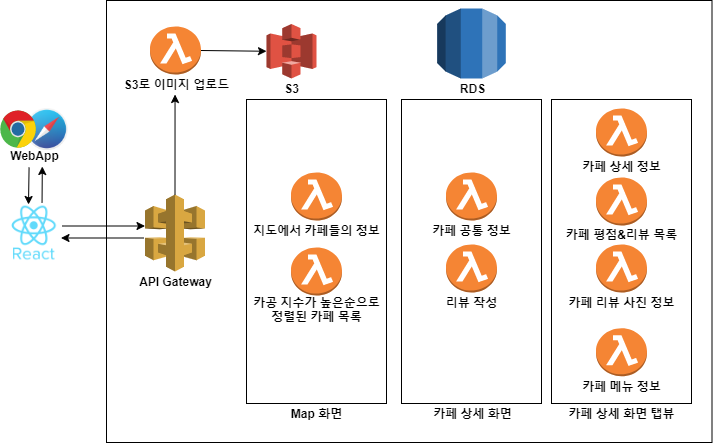

The diagram above was exported from draw.io. Its source (the exported page's mxGraphModel, read from the mxfile embedded in the PNG):
<mxGraphModel dx="2545" dy="964" grid="1" gridSize="10" guides="1" tooltips="1" connect="1" arrows="1" fold="1" page="1" pageScale="1" pageWidth="827" pageHeight="1169" math="0" shadow="0">
  <root>
    <mxCell id="0" />
    <mxCell id="1" parent="0" />
    <mxCell id="IiKsOkAnA5z7pu-bwPG6-23" value="" style="shape=image;html=1;verticalAlign=top;verticalLabelPosition=bottom;labelBackgroundColor=#ffffff;imageAspect=0;aspect=fixed;image=https://cdn3.iconfinder.com/data/icons/logos-brands-3/24/logo_brand_brands_logos_safari-128.png" vertex="1" parent="1">
      <mxGeometry x="9.75" y="409" width="42" height="42" as="geometry" />
    </mxCell>
    <mxCell id="IiKsOkAnA5z7pu-bwPG6-10" value="" style="rounded=0;whiteSpace=wrap;html=1;" vertex="1" parent="1">
      <mxGeometry x="90" y="301" width="605.5" height="442" as="geometry" />
    </mxCell>
    <mxCell id="IiKsOkAnA5z7pu-bwPG6-5" value="" style="rounded=0;whiteSpace=wrap;html=1;" vertex="1" parent="1">
      <mxGeometry x="535" y="400" width="140" height="304" as="geometry" />
    </mxCell>
    <mxCell id="IiKsOkAnA5z7pu-bwPG6-4" value="" style="rounded=0;whiteSpace=wrap;html=1;" vertex="1" parent="1">
      <mxGeometry x="385" y="400" width="140" height="304" as="geometry" />
    </mxCell>
    <mxCell id="IiKsOkAnA5z7pu-bwPG6-3" value="" style="rounded=0;whiteSpace=wrap;html=1;" vertex="1" parent="1">
      <mxGeometry x="230" y="400" width="140" height="304" as="geometry" />
    </mxCell>
    <mxCell id="wTIY5dH-qWmXWjae025E-1" value="" style="outlineConnect=0;dashed=0;verticalLabelPosition=bottom;verticalAlign=top;align=center;html=1;shape=mxgraph.aws3.api_gateway;fillColor=#D9A741;gradientColor=none;" parent="1" vertex="1">
      <mxGeometry x="128.5" y="495" width="60" height="77" as="geometry" />
    </mxCell>
    <mxCell id="wTIY5dH-qWmXWjae025E-2" value="" style="outlineConnect=0;dashed=0;verticalLabelPosition=bottom;verticalAlign=top;align=center;html=1;shape=mxgraph.aws3.lambda_function;fillColor=#F58534;gradientColor=none;" parent="1" vertex="1">
      <mxGeometry x="274.5" y="473" width="51" height="48" as="geometry" />
    </mxCell>
    <mxCell id="wTIY5dH-qWmXWjae025E-4" value="&lt;b&gt;API Gateway&lt;/b&gt;" style="text;html=1;align=center;verticalAlign=middle;resizable=0;points=[];autosize=1;strokeColor=none;" parent="1" vertex="1">
      <mxGeometry x="113.5" y="572" width="90" height="20" as="geometry" />
    </mxCell>
    <mxCell id="wTIY5dH-qWmXWjae025E-5" value="" style="outlineConnect=0;dashed=0;verticalLabelPosition=bottom;verticalAlign=top;align=center;html=1;shape=mxgraph.aws3.s3;fillColor=#E05243;gradientColor=none;" parent="1" vertex="1">
      <mxGeometry x="250" y="324.5" width="50" height="54.5" as="geometry" />
    </mxCell>
    <mxCell id="wTIY5dH-qWmXWjae025E-7" value="" style="outlineConnect=0;dashed=0;verticalLabelPosition=bottom;verticalAlign=top;align=center;html=1;shape=mxgraph.aws3.lambda_function;fillColor=#F58534;gradientColor=none;" parent="1" vertex="1">
      <mxGeometry x="579.5" y="478" width="51" height="48" as="geometry" />
    </mxCell>
    <mxCell id="wTIY5dH-qWmXWjae025E-8" value="" style="outlineConnect=0;dashed=0;verticalLabelPosition=bottom;verticalAlign=top;align=center;html=1;shape=mxgraph.aws3.lambda_function;fillColor=#F58534;gradientColor=none;" parent="1" vertex="1">
      <mxGeometry x="579.5" y="545" width="51" height="48" as="geometry" />
    </mxCell>
    <mxCell id="wTIY5dH-qWmXWjae025E-9" value="" style="outlineConnect=0;dashed=0;verticalLabelPosition=bottom;verticalAlign=top;align=center;html=1;shape=mxgraph.aws3.lambda_function;fillColor=#F58534;gradientColor=none;" parent="1" vertex="1">
      <mxGeometry x="579.5" y="409" width="51" height="48" as="geometry" />
    </mxCell>
    <mxCell id="wTIY5dH-qWmXWjae025E-10" value="" style="outlineConnect=0;dashed=0;verticalLabelPosition=bottom;verticalAlign=top;align=center;html=1;shape=mxgraph.aws3.lambda_function;fillColor=#F58534;gradientColor=none;" parent="1" vertex="1">
      <mxGeometry x="429.5" y="473" width="51" height="48" as="geometry" />
    </mxCell>
    <mxCell id="wTIY5dH-qWmXWjae025E-11" value="" style="outlineConnect=0;dashed=0;verticalLabelPosition=bottom;verticalAlign=top;align=center;html=1;shape=mxgraph.aws3.lambda_function;fillColor=#F58534;gradientColor=none;" parent="1" vertex="1">
      <mxGeometry x="274.5" y="548" width="51" height="48" as="geometry" />
    </mxCell>
    <mxCell id="wTIY5dH-qWmXWjae025E-12" value="" style="outlineConnect=0;dashed=0;verticalLabelPosition=bottom;verticalAlign=top;align=center;html=1;shape=mxgraph.aws3.rds;fillColor=#2E73B8;gradientColor=none;" parent="1" vertex="1">
      <mxGeometry x="420.68" y="309" width="68.63" height="70" as="geometry" />
    </mxCell>
    <mxCell id="wTIY5dH-qWmXWjae025E-14" value="&lt;b&gt;S3&lt;/b&gt;" style="text;html=1;align=center;verticalAlign=middle;resizable=0;points=[];autosize=1;strokeColor=none;" parent="1" vertex="1">
      <mxGeometry x="260" y="379" width="30" height="20" as="geometry" />
    </mxCell>
    <mxCell id="wTIY5dH-qWmXWjae025E-16" value="&lt;b&gt;RDS&lt;/b&gt;" style="text;html=1;align=center;verticalAlign=middle;resizable=0;points=[];autosize=1;strokeColor=none;" parent="1" vertex="1">
      <mxGeometry x="435.68" y="379" width="40" height="20" as="geometry" />
    </mxCell>
    <mxCell id="wTIY5dH-qWmXWjae025E-19" value="&lt;span style=&quot;font-family: &amp;#34;helvetica&amp;#34; , &amp;#34;apple sd gothic neo&amp;#34; , sans-serif ; background-color: rgb(255 , 255 , 255)&quot;&gt;&lt;font style=&quot;font-size: 12px&quot;&gt;&lt;b&gt;지도에서 카페들의 정보&lt;/b&gt;&lt;/font&gt;&lt;/span&gt;" style="text;html=1;align=center;verticalAlign=middle;resizable=0;points=[];autosize=1;strokeColor=none;" parent="1" vertex="1">
      <mxGeometry x="230" y="521" width="140" height="20" as="geometry" />
    </mxCell>
    <mxCell id="wTIY5dH-qWmXWjae025E-20" value="&lt;span style=&quot;font-family: &amp;#34;helvetica&amp;#34; , &amp;#34;apple sd gothic neo&amp;#34; , sans-serif ; background-color: rgb(255 , 255 , 255)&quot;&gt;&lt;font style=&quot;font-size: 12px&quot;&gt;&lt;b&gt;카공 지수가 높은순으로&lt;br&gt;정렬된 카페 목록&lt;/b&gt;&lt;/font&gt;&lt;/span&gt;" style="text;html=1;align=center;verticalAlign=middle;resizable=0;points=[];autosize=1;strokeColor=none;" parent="1" vertex="1">
      <mxGeometry x="230" y="595" width="140" height="30" as="geometry" />
    </mxCell>
    <mxCell id="wTIY5dH-qWmXWjae025E-21" value="&lt;font face=&quot;helvetica, apple sd gothic neo, sans-serif&quot;&gt;&lt;span style=&quot;background-color: rgb(255 , 255 , 255)&quot;&gt;&lt;b&gt;카페 공통 정보&lt;/b&gt;&lt;/span&gt;&lt;/font&gt;" style="text;html=1;align=center;verticalAlign=middle;resizable=0;points=[];autosize=1;strokeColor=none;" parent="1" vertex="1">
      <mxGeometry x="410" y="521" width="90" height="20" as="geometry" />
    </mxCell>
    <mxCell id="wTIY5dH-qWmXWjae025E-22" value="&lt;font face=&quot;helvetica, apple sd gothic neo, sans-serif&quot;&gt;&lt;span style=&quot;background-color: rgb(255 , 255 , 255)&quot;&gt;&lt;b&gt;카페 상세 정보&lt;/b&gt;&lt;/span&gt;&lt;/font&gt;" style="text;html=1;align=center;verticalAlign=middle;resizable=0;points=[];autosize=1;strokeColor=none;" parent="1" vertex="1">
      <mxGeometry x="560" y="457" width="90" height="20" as="geometry" />
    </mxCell>
    <mxCell id="wTIY5dH-qWmXWjae025E-23" value="&lt;font face=&quot;helvetica, apple sd gothic neo, sans-serif&quot;&gt;&lt;span style=&quot;background-color: rgb(255 , 255 , 255)&quot;&gt;&lt;b&gt;카페 평점&amp;amp;리뷰 목록&lt;/b&gt;&lt;/span&gt;&lt;/font&gt;" style="text;html=1;align=center;verticalAlign=middle;resizable=0;points=[];autosize=1;strokeColor=none;" parent="1" vertex="1">
      <mxGeometry x="540" y="525" width="130" height="20" as="geometry" />
    </mxCell>
    <mxCell id="wTIY5dH-qWmXWjae025E-24" value="&lt;font face=&quot;helvetica, apple sd gothic neo, sans-serif&quot;&gt;&lt;span style=&quot;background-color: rgb(255 , 255 , 255)&quot;&gt;&lt;b&gt;카페 리뷰 사진 정보&lt;/b&gt;&lt;/span&gt;&lt;/font&gt;" style="text;html=1;align=center;verticalAlign=middle;resizable=0;points=[];autosize=1;strokeColor=none;" parent="1" vertex="1">
      <mxGeometry x="545" y="593" width="120" height="20" as="geometry" />
    </mxCell>
    <mxCell id="wTIY5dH-qWmXWjae025E-25" value="" style="outlineConnect=0;dashed=0;verticalLabelPosition=bottom;verticalAlign=top;align=center;html=1;shape=mxgraph.aws3.lambda_function;fillColor=#F58534;gradientColor=none;" parent="1" vertex="1">
      <mxGeometry x="133.5" y="327" width="51" height="48" as="geometry" />
    </mxCell>
    <mxCell id="wTIY5dH-qWmXWjae025E-26" value="&lt;font face=&quot;helvetica, apple sd gothic neo, sans-serif&quot;&gt;&lt;span style=&quot;background-color: rgb(255 , 255 , 255)&quot;&gt;&lt;b&gt;S3로 이미지 업로드&lt;/b&gt;&lt;/span&gt;&lt;/font&gt;" style="text;html=1;align=center;verticalAlign=middle;resizable=0;points=[];autosize=1;strokeColor=none;" parent="1" vertex="1">
      <mxGeometry x="99.5" y="375" width="120" height="20" as="geometry" />
    </mxCell>
    <mxCell id="wTIY5dH-qWmXWjae025E-27" value="" style="outlineConnect=0;dashed=0;verticalLabelPosition=bottom;verticalAlign=top;align=center;html=1;shape=mxgraph.aws3.lambda_function;fillColor=#F58534;gradientColor=none;" parent="1" vertex="1">
      <mxGeometry x="429.5" y="545" width="51" height="48" as="geometry" />
    </mxCell>
    <mxCell id="wTIY5dH-qWmXWjae025E-28" value="&lt;font face=&quot;helvetica, apple sd gothic neo, sans-serif&quot;&gt;&lt;span style=&quot;background-color: rgb(255 , 255 , 255)&quot;&gt;&lt;b&gt;리뷰 작성&lt;/b&gt;&lt;/span&gt;&lt;/font&gt;" style="text;html=1;align=center;verticalAlign=middle;resizable=0;points=[];autosize=1;strokeColor=none;" parent="1" vertex="1">
      <mxGeometry x="420" y="593" width="70" height="20" as="geometry" />
    </mxCell>
    <mxCell id="wTIY5dH-qWmXWjae025E-31" value="" style="endArrow=classic;html=1;exitX=0.5;exitY=0;exitDx=0;exitDy=0;exitPerimeter=0;entryX=0.492;entryY=1;entryDx=0;entryDy=0;entryPerimeter=0;" parent="1" target="wTIY5dH-qWmXWjae025E-26" edge="1" source="wTIY5dH-qWmXWjae025E-1">
      <mxGeometry width="50" height="50" relative="1" as="geometry">
        <mxPoint x="160" y="590" as="sourcePoint" />
        <mxPoint x="159" y="410" as="targetPoint" />
      </mxGeometry>
    </mxCell>
    <mxCell id="wTIY5dH-qWmXWjae025E-33" value="" style="endArrow=classic;html=1;exitX=1;exitY=0.5;exitDx=0;exitDy=0;exitPerimeter=0;entryX=0;entryY=0.5;entryDx=0;entryDy=0;entryPerimeter=0;" parent="1" edge="1" target="wTIY5dH-qWmXWjae025E-5" source="wTIY5dH-qWmXWjae025E-25">
      <mxGeometry width="50" height="50" relative="1" as="geometry">
        <mxPoint x="310.15999999999997" y="799.25" as="sourcePoint" />
        <mxPoint x="250" y="740.25" as="targetPoint" />
      </mxGeometry>
    </mxCell>
    <mxCell id="IiKsOkAnA5z7pu-bwPG6-6" value="" style="outlineConnect=0;dashed=0;verticalLabelPosition=bottom;verticalAlign=top;align=center;html=1;shape=mxgraph.aws3.lambda_function;fillColor=#F58534;gradientColor=none;" vertex="1" parent="1">
      <mxGeometry x="579.5" y="628.75" width="51" height="48" as="geometry" />
    </mxCell>
    <mxCell id="IiKsOkAnA5z7pu-bwPG6-7" value="&lt;font face=&quot;helvetica, apple sd gothic neo, sans-serif&quot;&gt;&lt;span style=&quot;background-color: rgb(255 , 255 , 255)&quot;&gt;&lt;b&gt;카페 메뉴 정보&lt;/b&gt;&lt;/span&gt;&lt;/font&gt;" style="text;html=1;align=center;verticalAlign=middle;resizable=0;points=[];autosize=1;strokeColor=none;" vertex="1" parent="1">
      <mxGeometry x="560" y="676.75" width="90" height="20" as="geometry" />
    </mxCell>
    <mxCell id="IiKsOkAnA5z7pu-bwPG6-11" value="&lt;font face=&quot;helvetica, apple sd gothic neo, sans-serif&quot;&gt;&lt;span style=&quot;background-color: rgb(255 , 255 , 255)&quot;&gt;&lt;b&gt;Map 화면&lt;/b&gt;&lt;/span&gt;&lt;/font&gt;" style="text;html=1;align=center;verticalAlign=middle;resizable=0;points=[];autosize=1;strokeColor=none;" vertex="1" parent="1">
      <mxGeometry x="265" y="704" width="70" height="20" as="geometry" />
    </mxCell>
    <mxCell id="IiKsOkAnA5z7pu-bwPG6-12" value="&lt;font face=&quot;helvetica, apple sd gothic neo, sans-serif&quot;&gt;&lt;span style=&quot;background-color: rgb(255 , 255 , 255)&quot;&gt;&lt;b&gt;카페 상세 화면&lt;/b&gt;&lt;/span&gt;&lt;/font&gt;" style="text;html=1;align=center;verticalAlign=middle;resizable=0;points=[];autosize=1;strokeColor=none;" vertex="1" parent="1">
      <mxGeometry x="410.69" y="704" width="90" height="20" as="geometry" />
    </mxCell>
    <mxCell id="IiKsOkAnA5z7pu-bwPG6-14" value="&lt;font face=&quot;helvetica, apple sd gothic neo, sans-serif&quot;&gt;&lt;span style=&quot;background-color: rgb(255 , 255 , 255)&quot;&gt;&lt;b&gt;카페 상세 화면 탭뷰&lt;br&gt;&lt;/b&gt;&lt;/span&gt;&lt;/font&gt;" style="text;html=1;align=center;verticalAlign=middle;resizable=0;points=[];autosize=1;strokeColor=none;" vertex="1" parent="1">
      <mxGeometry x="545" y="704" width="120" height="20" as="geometry" />
    </mxCell>
    <mxCell id="IiKsOkAnA5z7pu-bwPG6-19" value="" style="shape=image;html=1;verticalAlign=top;verticalLabelPosition=bottom;labelBackgroundColor=#ffffff;imageAspect=0;aspect=fixed;image=https://cdn0.iconfinder.com/data/icons/logos-brands-in-colors/128/react-128.png" vertex="1" parent="1">
      <mxGeometry x="-10" y="505.75" width="55.5" height="55.5" as="geometry" />
    </mxCell>
    <mxCell id="IiKsOkAnA5z7pu-bwPG6-20" value="" style="endArrow=classic;html=1;exitX=1;exitY=0.5;exitDx=0;exitDy=0;" edge="1" parent="1">
      <mxGeometry width="50" height="50" relative="1" as="geometry">
        <mxPoint x="45.49999999999977" y="526.4999999999999" as="sourcePoint" />
        <mxPoint x="128.5" y="526.5" as="targetPoint" />
      </mxGeometry>
    </mxCell>
    <mxCell id="IiKsOkAnA5z7pu-bwPG6-21" value="" style="dashed=0;outlineConnect=0;html=1;align=center;labelPosition=center;verticalLabelPosition=bottom;verticalAlign=top;shape=mxgraph.weblogos.chrome" vertex="1" parent="1">
      <mxGeometry x="-16.25" y="411" width="36" height="38" as="geometry" />
    </mxCell>
    <mxCell id="IiKsOkAnA5z7pu-bwPG6-22" value="&lt;b&gt;WebApp&lt;/b&gt;" style="text;html=1;align=center;verticalAlign=middle;resizable=0;points=[];autosize=1;strokeColor=none;" vertex="1" parent="1">
      <mxGeometry x="-12.25" y="446" width="60" height="20" as="geometry" />
    </mxCell>
    <mxCell id="IiKsOkAnA5z7pu-bwPG6-26" value="" style="endArrow=classic;html=1;exitX=0.497;exitY=1.056;exitDx=0;exitDy=0;exitPerimeter=0;" edge="1" parent="1">
      <mxGeometry width="50" height="50" relative="1" as="geometry">
        <mxPoint x="12.570000000000164" y="468.1200000000001" as="sourcePoint" />
        <mxPoint x="12" y="505" as="targetPoint" />
      </mxGeometry>
    </mxCell>
    <mxCell id="IiKsOkAnA5z7pu-bwPG6-27" value="" style="endArrow=classic;html=1;" edge="1" parent="1">
      <mxGeometry width="50" height="50" relative="1" as="geometry">
        <mxPoint x="25.549999999999997" y="503" as="sourcePoint" />
        <mxPoint x="25.799999999999997" y="467" as="targetPoint" />
      </mxGeometry>
    </mxCell>
    <mxCell id="IiKsOkAnA5z7pu-bwPG6-30" value="" style="endArrow=classic;html=1;entryX=1;entryY=0.5;entryDx=0;entryDy=0;" edge="1" parent="1">
      <mxGeometry width="50" height="50" relative="1" as="geometry">
        <mxPoint x="127.5" y="538.5" as="sourcePoint" />
        <mxPoint x="44.49999999999977" y="538.4999999999999" as="targetPoint" />
      </mxGeometry>
    </mxCell>
  </root>
</mxGraphModel>